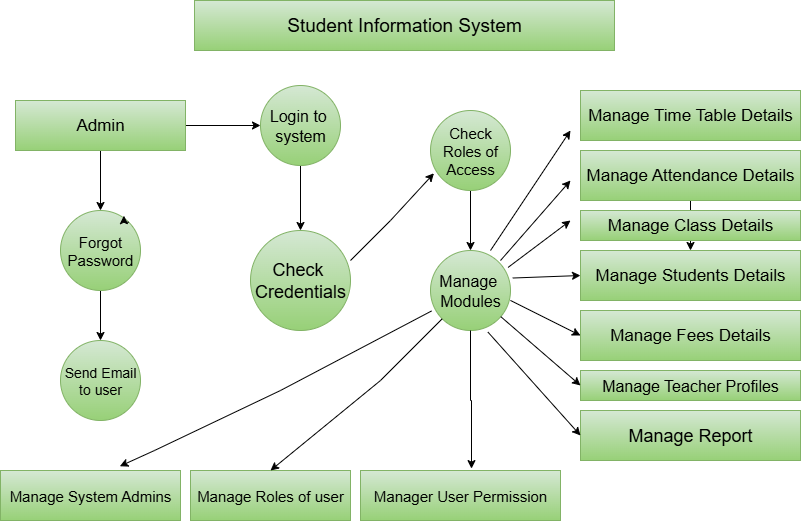

The diagram above was exported from draw.io. Its source (the exported page's mxGraphModel, read from the mxfile embedded in the PNG):
<mxGraphModel dx="1026" dy="556" grid="1" gridSize="10" guides="1" tooltips="1" connect="1" arrows="1" fold="1" page="1" pageScale="1" pageWidth="827" pageHeight="1169" math="0" shadow="0">
  <root>
    <mxCell id="0" />
    <mxCell id="1" parent="0" />
    <mxCell id="s1c7Mm4BGIRtsrIxSYk1-1" value="&lt;font style=&quot;font-size: 19px;&quot;&gt;Student Information System&lt;/font&gt;" style="rounded=0;whiteSpace=wrap;html=1;fillColor=#d5e8d4;gradientColor=#97d077;strokeColor=#82b366;" vertex="1" parent="1">
      <mxGeometry x="204" y="10" width="420" height="50" as="geometry" />
    </mxCell>
    <mxCell id="s1c7Mm4BGIRtsrIxSYk1-26" value="" style="edgeStyle=orthogonalEdgeStyle;rounded=0;orthogonalLoop=1;jettySize=auto;html=1;" edge="1" parent="1" source="s1c7Mm4BGIRtsrIxSYk1-2" target="s1c7Mm4BGIRtsrIxSYk1-3">
      <mxGeometry relative="1" as="geometry" />
    </mxCell>
    <mxCell id="s1c7Mm4BGIRtsrIxSYk1-27" value="" style="edgeStyle=orthogonalEdgeStyle;rounded=0;orthogonalLoop=1;jettySize=auto;html=1;" edge="1" parent="1" source="s1c7Mm4BGIRtsrIxSYk1-2" target="s1c7Mm4BGIRtsrIxSYk1-6">
      <mxGeometry relative="1" as="geometry" />
    </mxCell>
    <mxCell id="s1c7Mm4BGIRtsrIxSYk1-2" value="&lt;font style=&quot;font-size: 17px;&quot;&gt;Admin&lt;/font&gt;" style="rounded=0;whiteSpace=wrap;html=1;fillColor=#d5e8d4;gradientColor=#97d077;strokeColor=#82b366;" vertex="1" parent="1">
      <mxGeometry x="25" y="110" width="170" height="50" as="geometry" />
    </mxCell>
    <mxCell id="s1c7Mm4BGIRtsrIxSYk1-24" value="" style="edgeStyle=orthogonalEdgeStyle;rounded=0;orthogonalLoop=1;jettySize=auto;html=1;" edge="1" parent="1" source="s1c7Mm4BGIRtsrIxSYk1-3" target="s1c7Mm4BGIRtsrIxSYk1-4">
      <mxGeometry relative="1" as="geometry" />
    </mxCell>
    <mxCell id="s1c7Mm4BGIRtsrIxSYk1-3" value="&lt;font style=&quot;font-size: 15px;&quot;&gt;Forgot&lt;/font&gt;&lt;div&gt;&lt;font style=&quot;font-size: 15px;&quot;&gt;Password&lt;/font&gt;&lt;/div&gt;" style="ellipse;whiteSpace=wrap;html=1;aspect=fixed;fillColor=#d5e8d4;gradientColor=#97d077;strokeColor=#82b366;" vertex="1" parent="1">
      <mxGeometry x="70" y="220" width="80" height="80" as="geometry" />
    </mxCell>
    <mxCell id="s1c7Mm4BGIRtsrIxSYk1-4" value="&lt;font style=&quot;font-size: 14px;&quot;&gt;Send Email&lt;/font&gt;&lt;div&gt;&lt;font style=&quot;font-size: 14px;&quot;&gt;to user&lt;/font&gt;&lt;/div&gt;" style="ellipse;whiteSpace=wrap;html=1;aspect=fixed;fillColor=#d5e8d4;gradientColor=#97d077;strokeColor=#82b366;" vertex="1" parent="1">
      <mxGeometry x="70" y="350" width="80" height="80" as="geometry" />
    </mxCell>
    <mxCell id="s1c7Mm4BGIRtsrIxSYk1-5" value="&lt;font style=&quot;font-size: 15px;&quot;&gt;Manage System Admins&lt;/font&gt;" style="rounded=0;whiteSpace=wrap;html=1;fillColor=#d5e8d4;gradientColor=#97d077;strokeColor=#82b366;" vertex="1" parent="1">
      <mxGeometry x="10" y="480" width="180" height="50" as="geometry" />
    </mxCell>
    <mxCell id="s1c7Mm4BGIRtsrIxSYk1-28" value="" style="edgeStyle=orthogonalEdgeStyle;rounded=0;orthogonalLoop=1;jettySize=auto;html=1;" edge="1" parent="1" source="s1c7Mm4BGIRtsrIxSYk1-6" target="s1c7Mm4BGIRtsrIxSYk1-7">
      <mxGeometry relative="1" as="geometry" />
    </mxCell>
    <mxCell id="s1c7Mm4BGIRtsrIxSYk1-6" value="&lt;font style=&quot;font-size: 16px;&quot;&gt;Login to&amp;nbsp;&lt;/font&gt;&lt;div&gt;&lt;font style=&quot;font-size: 16px;&quot;&gt;system&lt;/font&gt;&lt;/div&gt;" style="ellipse;whiteSpace=wrap;html=1;aspect=fixed;fillColor=#d5e8d4;gradientColor=#97d077;strokeColor=#82b366;" vertex="1" parent="1">
      <mxGeometry x="270" y="95" width="80" height="80" as="geometry" />
    </mxCell>
    <mxCell id="s1c7Mm4BGIRtsrIxSYk1-7" value="&lt;font style=&quot;font-size: 18px;&quot;&gt;Check&amp;nbsp;&lt;/font&gt;&lt;div&gt;&lt;font style=&quot;font-size: 18px;&quot;&gt;Credentials&lt;/font&gt;&lt;/div&gt;" style="ellipse;whiteSpace=wrap;html=1;aspect=fixed;fillColor=#d5e8d4;gradientColor=#97d077;strokeColor=#82b366;" vertex="1" parent="1">
      <mxGeometry x="260" y="240" width="100" height="100" as="geometry" />
    </mxCell>
    <mxCell id="s1c7Mm4BGIRtsrIxSYk1-31" value="" style="edgeStyle=orthogonalEdgeStyle;rounded=0;orthogonalLoop=1;jettySize=auto;html=1;" edge="1" parent="1" source="s1c7Mm4BGIRtsrIxSYk1-8" target="s1c7Mm4BGIRtsrIxSYk1-9">
      <mxGeometry relative="1" as="geometry" />
    </mxCell>
    <mxCell id="s1c7Mm4BGIRtsrIxSYk1-8" value="&lt;font style=&quot;font-size: 15px;&quot;&gt;Check&lt;/font&gt;&lt;div&gt;&lt;font style=&quot;font-size: 15px;&quot;&gt;Roles of&lt;/font&gt;&lt;/div&gt;&lt;div&gt;&lt;font style=&quot;font-size: 15px;&quot;&gt;Access&lt;/font&gt;&lt;/div&gt;" style="ellipse;whiteSpace=wrap;html=1;aspect=fixed;fillColor=#d5e8d4;gradientColor=#97d077;strokeColor=#82b366;" vertex="1" parent="1">
      <mxGeometry x="440" y="120" width="80" height="80" as="geometry" />
    </mxCell>
    <mxCell id="s1c7Mm4BGIRtsrIxSYk1-9" value="&lt;font style=&quot;font-size: 16px;&quot;&gt;Manage&amp;nbsp;&lt;/font&gt;&lt;div&gt;&lt;font style=&quot;font-size: 16px;&quot;&gt;Modules&lt;/font&gt;&lt;/div&gt;" style="ellipse;whiteSpace=wrap;html=1;aspect=fixed;fillColor=#d5e8d4;gradientColor=#97d077;strokeColor=#82b366;" vertex="1" parent="1">
      <mxGeometry x="440" y="260" width="80" height="80" as="geometry" />
    </mxCell>
    <mxCell id="s1c7Mm4BGIRtsrIxSYk1-10" value="&lt;font style=&quot;font-size: 17px;&quot;&gt;Manage Time Table Details&lt;/font&gt;" style="rounded=0;whiteSpace=wrap;html=1;fillColor=#d5e8d4;gradientColor=#97d077;strokeColor=#82b366;" vertex="1" parent="1">
      <mxGeometry x="590" y="100" width="220" height="50" as="geometry" />
    </mxCell>
    <mxCell id="s1c7Mm4BGIRtsrIxSYk1-13" value="" style="edgeStyle=orthogonalEdgeStyle;rounded=0;orthogonalLoop=1;jettySize=auto;html=1;" edge="1" parent="1" source="s1c7Mm4BGIRtsrIxSYk1-11">
      <mxGeometry relative="1" as="geometry">
        <mxPoint x="700" y="260" as="targetPoint" />
      </mxGeometry>
    </mxCell>
    <mxCell id="s1c7Mm4BGIRtsrIxSYk1-11" value="&lt;font style=&quot;font-size: 17px;&quot;&gt;Manage Attendance Details&lt;/font&gt;" style="rounded=0;whiteSpace=wrap;html=1;fillColor=#d5e8d4;gradientColor=#97d077;strokeColor=#82b366;" vertex="1" parent="1">
      <mxGeometry x="590" y="160" width="220" height="50" as="geometry" />
    </mxCell>
    <mxCell id="s1c7Mm4BGIRtsrIxSYk1-14" value="&lt;font style=&quot;font-size: 17px;&quot;&gt;Manage Class Details&lt;/font&gt;" style="rounded=0;whiteSpace=wrap;html=1;fillColor=#d5e8d4;gradientColor=#97d077;strokeColor=#82b366;" vertex="1" parent="1">
      <mxGeometry x="590" y="220" width="220" height="30" as="geometry" />
    </mxCell>
    <mxCell id="s1c7Mm4BGIRtsrIxSYk1-15" value="&lt;font style=&quot;font-size: 16px;&quot;&gt;Manage Teacher Profiles&lt;/font&gt;" style="rounded=0;whiteSpace=wrap;html=1;fillColor=#d5e8d4;gradientColor=#97d077;strokeColor=#82b366;" vertex="1" parent="1">
      <mxGeometry x="590" y="380" width="220" height="30" as="geometry" />
    </mxCell>
    <mxCell id="s1c7Mm4BGIRtsrIxSYk1-16" value="&lt;font style=&quot;font-size: 17px;&quot;&gt;Manage Students Details&lt;/font&gt;" style="rounded=0;whiteSpace=wrap;html=1;fillColor=#d5e8d4;gradientColor=#97d077;strokeColor=#82b366;" vertex="1" parent="1">
      <mxGeometry x="590" y="260" width="220" height="50" as="geometry" />
    </mxCell>
    <mxCell id="s1c7Mm4BGIRtsrIxSYk1-17" value="&lt;font style=&quot;font-size: 17px;&quot;&gt;Manage Fees Details&lt;/font&gt;" style="rounded=0;whiteSpace=wrap;html=1;fillColor=#d5e8d4;gradientColor=#97d077;strokeColor=#82b366;" vertex="1" parent="1">
      <mxGeometry x="590" y="320" width="220" height="50" as="geometry" />
    </mxCell>
    <mxCell id="s1c7Mm4BGIRtsrIxSYk1-19" value="&lt;font style=&quot;font-size: 18px;&quot;&gt;Manage Report&lt;/font&gt;" style="rounded=0;whiteSpace=wrap;html=1;fillColor=#d5e8d4;gradientColor=#97d077;strokeColor=#82b366;" vertex="1" parent="1">
      <mxGeometry x="590" y="420" width="220" height="50" as="geometry" />
    </mxCell>
    <mxCell id="s1c7Mm4BGIRtsrIxSYk1-20" value="&lt;font style=&quot;font-size: 15px;&quot;&gt;Manage Roles of user&lt;/font&gt;" style="rounded=0;whiteSpace=wrap;html=1;fillColor=#d5e8d4;gradientColor=#97d077;strokeColor=#82b366;" vertex="1" parent="1">
      <mxGeometry x="200" y="480" width="160" height="50" as="geometry" />
    </mxCell>
    <mxCell id="s1c7Mm4BGIRtsrIxSYk1-21" value="&lt;font style=&quot;font-size: 15px;&quot;&gt;Manager User Permission&lt;/font&gt;" style="rounded=0;whiteSpace=wrap;html=1;fillColor=#d5e8d4;gradientColor=#97d077;strokeColor=#82b366;" vertex="1" parent="1">
      <mxGeometry x="370" y="480" width="200" height="50" as="geometry" />
    </mxCell>
    <mxCell id="s1c7Mm4BGIRtsrIxSYk1-23" style="edgeStyle=orthogonalEdgeStyle;rounded=0;orthogonalLoop=1;jettySize=auto;html=1;exitX=1;exitY=0;exitDx=0;exitDy=0;entryX=0.793;entryY=0.065;entryDx=0;entryDy=0;entryPerimeter=0;" edge="1" parent="1" source="s1c7Mm4BGIRtsrIxSYk1-3" target="s1c7Mm4BGIRtsrIxSYk1-3">
      <mxGeometry relative="1" as="geometry" />
    </mxCell>
    <mxCell id="s1c7Mm4BGIRtsrIxSYk1-30" value="" style="endArrow=classic;html=1;rounded=0;exitX=1;exitY=0.3;exitDx=0;exitDy=0;exitPerimeter=0;entryX=0.043;entryY=0.785;entryDx=0;entryDy=0;entryPerimeter=0;" edge="1" parent="1" source="s1c7Mm4BGIRtsrIxSYk1-7" target="s1c7Mm4BGIRtsrIxSYk1-8">
      <mxGeometry width="50" height="50" relative="1" as="geometry">
        <mxPoint x="390" y="270" as="sourcePoint" />
        <mxPoint x="440" y="190" as="targetPoint" />
        <Array as="points">
          <mxPoint x="400" y="230" />
        </Array>
      </mxGeometry>
    </mxCell>
    <mxCell id="s1c7Mm4BGIRtsrIxSYk1-32" style="edgeStyle=orthogonalEdgeStyle;rounded=0;orthogonalLoop=1;jettySize=auto;html=1;exitX=0.5;exitY=1;exitDx=0;exitDy=0;entryX=0.555;entryY=-0.038;entryDx=0;entryDy=0;entryPerimeter=0;" edge="1" parent="1" source="s1c7Mm4BGIRtsrIxSYk1-9" target="s1c7Mm4BGIRtsrIxSYk1-21">
      <mxGeometry relative="1" as="geometry" />
    </mxCell>
    <mxCell id="s1c7Mm4BGIRtsrIxSYk1-33" value="" style="endArrow=classic;html=1;rounded=0;entryX=0.5;entryY=0;entryDx=0;entryDy=0;" edge="1" parent="1" source="s1c7Mm4BGIRtsrIxSYk1-9" target="s1c7Mm4BGIRtsrIxSYk1-20">
      <mxGeometry width="50" height="50" relative="1" as="geometry">
        <mxPoint x="340" y="410" as="sourcePoint" />
        <mxPoint x="440" y="220" as="targetPoint" />
        <Array as="points">
          <mxPoint x="390" y="390" />
        </Array>
      </mxGeometry>
    </mxCell>
    <mxCell id="s1c7Mm4BGIRtsrIxSYk1-34" value="" style="endArrow=classic;html=1;rounded=0;entryX=0.663;entryY=-0.085;entryDx=0;entryDy=0;entryPerimeter=0;exitX=0.013;exitY=0.756;exitDx=0;exitDy=0;exitPerimeter=0;" edge="1" parent="1" source="s1c7Mm4BGIRtsrIxSYk1-9" target="s1c7Mm4BGIRtsrIxSYk1-5">
      <mxGeometry width="50" height="50" relative="1" as="geometry">
        <mxPoint x="440" y="330" as="sourcePoint" />
        <mxPoint x="145" y="470" as="targetPoint" />
        <Array as="points">
          <mxPoint x="290" y="400" />
          <mxPoint x="164" y="460" />
        </Array>
      </mxGeometry>
    </mxCell>
    <mxCell id="s1c7Mm4BGIRtsrIxSYk1-37" value="" style="endArrow=classic;html=1;rounded=0;" edge="1" parent="1">
      <mxGeometry width="50" height="50" relative="1" as="geometry">
        <mxPoint x="500" y="260" as="sourcePoint" />
        <mxPoint x="580" y="140" as="targetPoint" />
      </mxGeometry>
    </mxCell>
    <mxCell id="s1c7Mm4BGIRtsrIxSYk1-38" value="" style="endArrow=classic;html=1;rounded=0;" edge="1" parent="1">
      <mxGeometry width="50" height="50" relative="1" as="geometry">
        <mxPoint x="510" y="270" as="sourcePoint" />
        <mxPoint x="580" y="190" as="targetPoint" />
        <Array as="points" />
      </mxGeometry>
    </mxCell>
    <mxCell id="s1c7Mm4BGIRtsrIxSYk1-39" value="" style="endArrow=classic;html=1;rounded=0;exitX=0.969;exitY=0.212;exitDx=0;exitDy=0;exitPerimeter=0;" edge="1" parent="1" source="s1c7Mm4BGIRtsrIxSYk1-9">
      <mxGeometry width="50" height="50" relative="1" as="geometry">
        <mxPoint x="530" y="270" as="sourcePoint" />
        <mxPoint x="580" y="230" as="targetPoint" />
      </mxGeometry>
    </mxCell>
    <mxCell id="s1c7Mm4BGIRtsrIxSYk1-40" value="" style="endArrow=classic;html=1;rounded=0;entryX=0;entryY=0.5;entryDx=0;entryDy=0;exitX=1.028;exitY=0.344;exitDx=0;exitDy=0;exitPerimeter=0;" edge="1" parent="1" source="s1c7Mm4BGIRtsrIxSYk1-9" target="s1c7Mm4BGIRtsrIxSYk1-16">
      <mxGeometry width="50" height="50" relative="1" as="geometry">
        <mxPoint x="530" y="290" as="sourcePoint" />
        <mxPoint x="570" y="265" as="targetPoint" />
        <Array as="points" />
      </mxGeometry>
    </mxCell>
    <mxCell id="s1c7Mm4BGIRtsrIxSYk1-41" value="" style="endArrow=classic;html=1;rounded=0;entryX=0;entryY=0.5;entryDx=0;entryDy=0;exitX=0.999;exitY=0.624;exitDx=0;exitDy=0;exitPerimeter=0;" edge="1" parent="1" source="s1c7Mm4BGIRtsrIxSYk1-9" target="s1c7Mm4BGIRtsrIxSYk1-17">
      <mxGeometry width="50" height="50" relative="1" as="geometry">
        <mxPoint x="510" y="380" as="sourcePoint" />
        <mxPoint x="560" y="330" as="targetPoint" />
        <Array as="points" />
      </mxGeometry>
    </mxCell>
    <mxCell id="s1c7Mm4BGIRtsrIxSYk1-42" value="" style="endArrow=classic;html=1;rounded=0;entryX=0;entryY=0.5;entryDx=0;entryDy=0;" edge="1" parent="1" source="s1c7Mm4BGIRtsrIxSYk1-9" target="s1c7Mm4BGIRtsrIxSYk1-15">
      <mxGeometry width="50" height="50" relative="1" as="geometry">
        <mxPoint x="520" y="410" as="sourcePoint" />
        <mxPoint x="570" y="360" as="targetPoint" />
        <Array as="points" />
      </mxGeometry>
    </mxCell>
    <mxCell id="s1c7Mm4BGIRtsrIxSYk1-43" value="" style="endArrow=classic;html=1;rounded=0;entryX=0;entryY=0.5;entryDx=0;entryDy=0;exitX=0.719;exitY=1.021;exitDx=0;exitDy=0;exitPerimeter=0;" edge="1" parent="1" source="s1c7Mm4BGIRtsrIxSYk1-9" target="s1c7Mm4BGIRtsrIxSYk1-19">
      <mxGeometry width="50" height="50" relative="1" as="geometry">
        <mxPoint x="500" y="415" as="sourcePoint" />
        <mxPoint x="550" y="365" as="targetPoint" />
        <Array as="points" />
      </mxGeometry>
    </mxCell>
  </root>
</mxGraphModel>